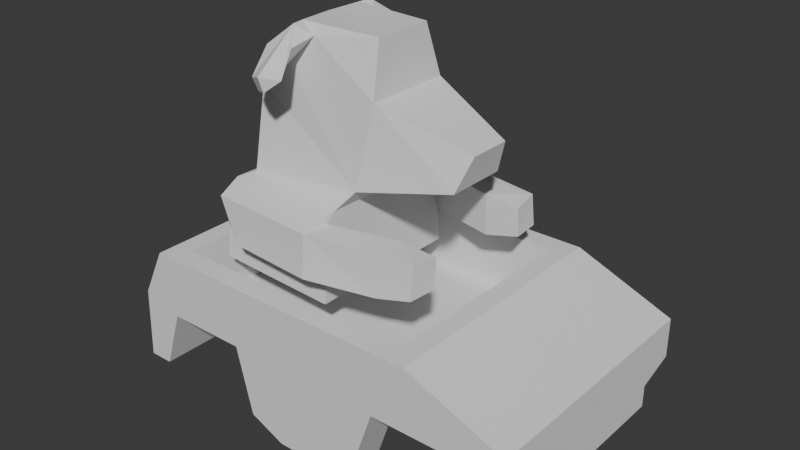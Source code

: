 # Source: p3.blend  (saved by Blender 4.0.36; exported with 4.5.12 LTS)
import bpy
from mathutils import Matrix  # noqa: F401  (used for matrix-valued properties, if any)

bpy.ops.wm.read_factory_settings(use_empty=True)
scene = bpy.context.scene
scene.name = 'Scene'

# ---- collections
col_collection = bpy.data.collections.new('Collection'); scene.collection.children.link(col_collection)

# ---- world
world_world = bpy.data.worlds.new('World'); scene.world = world_world
world_world.use_nodes = True; world_world.node_tree.nodes.clear()
_N = world_world.node_tree.nodes; _L = world_world.node_tree.links
n0 = _N.new('ShaderNodeOutputWorld'); n0.name = 'World Output'; n0.location = (300, 300)
n1 = _N.new('ShaderNodeBackground'); n1.name = 'Background'; n1.location = (10, 300)
n1.inputs[0].default_value = (0.05088, 0.05088, 0.05088, 1.0)
_L.new(n1.outputs[0], n0.inputs[0])
n0.is_active_output = True
world_world.color = (0.05088, 0.05088, 0.05088)
world_world.use_sun_shadow = False
world_world.sun_shadow_jitter_overblur = 0.0

# ---- meshes
me_plane = bpy.data.meshes.new('Plane')
me_plane.from_pydata([(-0.789, 0.8194, 0.4202), (-1.902, 0.8269, 0.4913), (0.2924, -0.7794, 0.4217), (0.4698, -0.3104, 0.2917), (-0.7183, 0.114, 0.6065), (-0.4333, -0.9524, 0.6065), (-1.085, -1.25, 0.9198), (-0.9543, -1.014, 0.6779), (-2.214, 0.5229, 0.5247), (-2.568, -0.6714, 0.6065), (-2.586, -1.227, 0.7536), (-2.05, 0.289, 0.596), (-1.807, 0.5441, 0.5681), (-1.647, 0.7134, 0.5622), (-1.856, 0.7055, 0.8404), (-2.172, 0.5595, 0.8145), (-1.868, 0.3432, 1.276), (-2.121, 0.2534, 1.129), (-1.615, 0.4203, 1.228), (-1.866, 0.481, 0.9423), (-2.115, 0.3086, 0.883), (-2.225, 0.5183, 0.6645), (-1.852, 0.8452, 0.6362), (-1.66, 0.6042, 0.9152), (-1.795, 0.3251, 1.11), (-1.797, 0.1873, 1.263), (-2.05, 0.09748, 1.116), (-1.544, 0.2643, 1.214), (-1.589, 0.4483, 1.083), (-2.044, 0.1526, 1.051), (-2.214, 0.5229, -5.364e-07), (-1.902, 0.8269, -5.066e-07), (-0.789, 0.8194, -5.066e-07), (-0.7183, 0.114, -4.47e-07), (-0.4333, -0.9524, -4.47e-07), (-0.9543, -1.014, -4.47e-07), (-2.568, -0.6714, -4.47e-07), (0.2924, -0.7794, -4.47e-07), (0.4698, -0.3104, -4.172e-07), (-2.712, -1.25, -5.066e-07), (-1.085, -1.25, -5.066e-07), (-1.085, -1.246, 1.034), (-2.712, -1.246, 0.9394), (-2.712, -1.355, -5.204e-07), (-1.085, -1.355, -5.204e-07), (-1.085, -2.413, 1.118), (-2.889, -2.413, 1.024), (-2.889, -2.413, -5.329e-07), (-1.085, -2.413, -5.329e-07), (-2.889, -1.941, 0.9815), (-1.085, -1.941, 1.076), (-1.085, -2.027, -5.204e-07), (-2.889, -2.027, -5.204e-07), (-1.11, -1.343, 1.417), (-2.61, -1.343, 1.323), (-1.11, -1.92, 1.459), (-2.315, -1.92, 1.365), (-1.085, -1.343, 1.049), (-0.1591, -1.916, 1.246), (-0.1591, -1.339, 1.204), (-0.135, -1.937, 0.8627), (-0.135, -1.339, 0.8355), (0.3285, -1.788, 1.221), (0.3285, -1.337, 1.179), (0.3526, -1.809, 0.8937), (0.3526, -1.349, 0.8665), (-0.1294, -1.816, 0.7743), (-0.1294, -1.452, 0.747), (0.3582, -1.814, 0.8052), (0.3582, -1.45, 0.778), (-2.533, -0.05445, -4.932e-07), (-2.535, -0.06223, 0.5648)], [], [(2, 3, 4, 5), (5, 4, 7), (7, 4, 13, 12), (1, 13, 4, 0), (22, 21, 15, 14), (7, 71, 9), (9, 10, 7), (7, 10, 6), (31, 30, 8, 1), (33, 32, 0, 4), (35, 34, 5, 7), (32, 31, 1, 0), (30, 70, 71, 8), (34, 37, 2, 5), (37, 38, 3, 2), (36, 39, 10, 9), (40, 35, 7, 6), (38, 33, 4, 3), (39, 40, 44, 43), (14, 15, 17, 16), (12, 11, 7), (23, 18, 27, 28), (16, 18, 14), (17, 20, 29, 26), (23, 22, 14, 18), (21, 20, 17, 15), (8, 11, 20, 21), (13, 1, 22, 23), (12, 13, 23, 19), (11, 12, 19, 20), (1, 8, 21, 22), (29, 24, 25, 26), (24, 28, 27, 25), (20, 19, 24, 29), (18, 16, 25, 27), (19, 23, 28, 24), (16, 17, 26, 25), (50, 49, 46, 45), (6, 10, 42, 41), (40, 6, 41, 44), (10, 39, 43, 42), (47, 48, 45, 46), (52, 51, 48, 47), (49, 52, 47, 46), (51, 50, 45, 48), (44, 41, 57, 50, 51), (42, 43, 52, 49), (43, 44, 51, 52), (41, 42, 54, 53), (53, 54, 56, 55), (42, 49, 56, 54), (49, 50, 55, 56), (57, 53, 59, 61), (58, 60, 64, 62), (53, 57, 41), (55, 50, 60, 58), (53, 55, 58, 59), (50, 57, 61, 60), (64, 65, 63, 62), (64, 60, 66, 68), (59, 58, 62, 63), (61, 59, 63, 65), (66, 67, 69, 68), (65, 64, 68, 69), (60, 61, 67, 66), (61, 65, 69, 67), (71, 7, 11, 8), (71, 70, 36, 9)])
_uv = me_plane.uv_layers.new(name='UVMap')
_uv.uv.foreach_set('vector', [1.0, 0.0, 1.0, 1.0, 0.0, 1.0, 0.4839, 0.0, 0.4839, 0.0, 0.0, 1.0, 0.0, 0.0, 0.0, 0.0, 0.0, 1.0, 0.0, 1.0, 0.0, 0.8058, 0.0, 1.0, 0.0, 1.0, 0.0, 1.0, 0.0, 1.0, 0.0, 1.0, 0.0, 1.0, 0.0, 1.0, 0.0, 1.0, 0.0, 0.0, 0.0, 0.5101, 0.0, 0.0, 0.0, 0.0, 0.0, 0.0, 0.0, 0.0, 0.0, 0.0, 0.0, 0.0, 0.0, 0.0, 0.0, 1.0, 0.0, 1.0, 0.0, 1.0, 0.0, 1.0, 0.0, 1.0, 0.0, 1.0, 0.0, 1.0, 0.0, 1.0, 0.0, 0.0, 0.4839, 0.0, 0.4839, 0.0, 0.0, 0.0, 0.0, 1.0, 0.0, 1.0, 0.0, 1.0, 0.0, 1.0, 0.0, 1.0, 0.0, 0.5166, 0.0, 0.5101, 0.0, 1.0, 0.4839, 0.0, 1.0, 0.0, 1.0, 0.0, 0.4839, 0.0, 1.0, 0.0, 1.0, 1.0, 1.0, 1.0, 1.0, 0.0, 0.0, 0.0, 0.0, 0.0, 0.0, 0.0, 0.0, 0.0, 0.0, 0.0, 0.0, 0.0, 0.0, 0.0, 0.0, 0.0, 1.0, 1.0, 0.0, 1.0, 0.0, 1.0, 1.0, 1.0, 0.0, 0.0, 0.0, 0.0, 0.0, 0.0, 0.0, 0.0, 0.0, 1.0, 0.0, 1.0, 0.0, 0.7992, 0.0, 0.8058, 0.0, 0.8058, 0.0, 0.7992, 0.0, 0.0, 0.0, 1.0, 0.0, 1.0, 0.0, 1.0, 0.0, 1.0, 0.0, 0.8058, 0.0, 1.0, 0.0, 1.0, 0.0, 0.7992, 0.0, 0.7992, 0.0, 0.7992, 0.0, 0.7992, 0.0, 1.0, 0.0, 1.0, 0.0, 1.0, 0.0, 1.0, 0.0, 1.0, 0.0, 0.7992, 0.0, 0.7992, 0.0, 1.0, 0.0, 1.0, 0.0, 0.7992, 0.0, 0.7992, 0.0, 1.0, 0.0, 1.0, 0.0, 1.0, 0.0, 1.0, 0.0, 1.0, 0.0, 0.8058, 0.0, 1.0, 0.0, 1.0, 0.0, 0.8058, 0.0, 0.7992, 0.0, 0.8058, 0.0, 0.8058, 0.0, 0.7992, 0.0, 1.0, 0.0, 1.0, 0.0, 1.0, 0.0, 1.0, 0.0, 0.7992, 0.0, 0.8058, 0.0, 0.8058, 0.0, 0.7992, 0.0, 0.8058, 0.0, 1.0, 0.0, 1.0, 0.0, 0.8058, 0.0, 0.7992, 0.0, 0.8058, 0.0, 0.8058, 0.0, 0.7992, 0.0, 1.0, 0.0, 0.8058, 0.0, 0.8058, 0.0, 1.0, 0.0, 0.8058, 0.0, 1.0, 0.0, 1.0, 0.0, 0.8058, 0.0, 0.8058, 0.0, 0.7992, 0.0, 0.7992, 0.0, 0.8058, 0.0, 0.0, 0.0, 0.0, 0.0, 0.0, 0.0, 0.0, 0.0, 0.0, 0.0, 0.0, 0.0, 0.0, 0.0, 0.0, 0.0, 0.0, 0.0, 0.0, 0.0, 0.0, 0.0, 0.0, 0.0, 0.0, 0.0, 0.0, 0.0, 0.0, 0.0, 0.0, 0.0, 0.0, 0.0, 0.0, 0.0, 0.0, 0.0, 0.0, 0.0, 0.0, 0.0, 0.0, 0.0, 0.0, 0.0, 0.0, 0.0, 0.0, 0.0, 0.0, 0.0, 0.0, 0.0, 0.0, 0.0, 0.0, 0.0, 0.0, 0.0, 0.0, 0.0, 0.0, 0.0, 0.0, 0.0, 0.0, 0.0, 0.0, 0.0, 0.0, 0.0, 0.0, 0.0, 0.0, 0.0, 0.0, 0.0, 0.0, 0.0, 0.0, 0.0, 0.0, 0.0, 0.0, 0.0, 0.0, 0.0, 0.0, 0.0, 0.0, 0.0, 0.0, 0.0, 0.0, 0.0, 0.0, 0.0, 0.0, 0.0, 0.0, 0.0, 0.0, 0.0, 0.0, 0.0, 0.0, 0.0, 0.0, 0.0, 0.0, 0.0, 0.0, 0.0, 0.0, 0.0, 0.0, 0.0, 0.0, 0.0, 0.0, 0.0, 0.0, 0.0, 0.0, 0.0, 0.0, 0.0, 0.0, 0.0, 0.0, 0.0, 0.0, 0.0, 0.0, 0.0, 0.0, 0.0, 0.0, 0.0, 0.0, 0.0, 0.0, 0.0, 0.0, 0.0, 0.0, 0.0, 0.0, 0.0, 0.0, 0.0, 0.0, 0.0, 0.0, 0.0, 0.0, 0.0, 0.0, 0.0, 0.0, 0.0, 0.0, 0.0, 0.0, 0.0, 0.0, 0.0, 0.0, 0.0, 0.0, 0.0, 0.0, 0.0, 0.0, 0.0, 0.0, 0.0, 0.0, 0.0, 0.0, 0.0, 0.0, 0.0, 0.0, 0.0, 0.0, 0.0, 0.0, 0.0, 0.0, 0.0, 0.0, 0.0, 0.0, 0.0, 0.0, 0.0, 0.0, 0.0, 0.0, 0.0, 0.0, 0.0, 0.0, 0.0, 0.0, 0.0, 0.0, 0.0, 0.0, 0.0, 0.0, 0.0, 0.0, 0.0, 0.0, 0.0, 0.0, 0.0, 0.0, 0.0, 0.0, 0.0, 0.0, 0.0, 0.0, 0.0, 0.0, 0.0, 0.0, 0.0, 0.5101, 0.0, 0.0, 0.0, 0.7992, 0.0, 1.0, 0.0, 0.5101, 0.0, 0.5166, 0.0, 0.0, 0.0, 0.0])
me_plane.update()
me_cube_004 = bpy.data.meshes.new('Cube.004')
me_cube_004.from_pydata([(-1.751, -1.486, 1.0), (1.751, -1.486, 1.0), (-2.02, -1.783, 1.0), (2.02, -1.783, 1.0), (-1.751, -1.486, 0.1737), (1.751, -1.486, 0.1737), (-2.361, -1.783, 0.3137), (3.383, -1.783, 0.458), (3.383, -1.783, -0.09431), (1.152, -1.783, -1.0), (2.869, -1.783, -0.09431), (2.763, -1.783, 0.1435), (1.541, -1.783, 0.1435), (0.04416, -1.783, -1.0), (-0.4489, -1.783, -0.7826), (-0.6756, -1.783, 0.1435), (-1.794, -1.783, 0.1435), (-2.069, -1.783, -0.686), (-2.402, -1.783, -0.686), (-1.751, 1.486, 1.0), (1.751, 1.486, 1.0), (-2.02, 1.783, 1.0), (2.02, 1.783, 1.0), (-1.751, 1.486, 0.1737), (1.751, 1.486, 0.1737), (-2.361, 1.783, 0.3137), (3.383, 1.783, 0.458), (3.383, 1.783, -0.09431), (1.152, 1.783, -1.0), (2.869, 1.783, -0.09431), (2.763, 1.783, 0.1435), (1.541, 1.783, 0.1435), (0.04416, 1.783, -1.0), (-0.4489, 1.783, -0.7826), (-0.6756, 1.783, 0.1435), (-1.794, 1.783, 0.1435), (-2.069, 1.783, -0.686), (-2.402, 1.783, -0.686), (0.9659, -1.263, -0.5245), (-0.3451, -1.263, 0.1435), (0.9659, 1.263, -0.5245), (0.04416, -1.263, -1.0), (1.152, -1.263, -1.0), (1.541, -1.263, 0.1435), (-0.4489, -1.263, -0.7826), (-0.6756, -1.263, 0.1435), (0.04416, 1.263, -1.0), (1.152, 1.263, -1.0), (1.541, 1.263, 0.1435), (-0.4489, 1.263, -0.7826), (-0.6756, 1.263, 0.1435), (0.0988, -1.263, -0.5245), (1.179, -1.263, 0.1435), (-0.2273, -1.263, -0.3807), (0.0988, 1.263, -0.5245), (1.179, 1.263, 0.1435), (-0.2273, 1.263, -0.3807), (-0.3451, 1.263, 0.1435), (2.869, -1.263, -0.2704), (2.869, 1.263, -0.2704), (2.763, -1.263, 0.1435), (2.763, 1.263, 0.1435), (-2.402, 1.263, -0.686), (-2.402, -1.263, -0.686), (-1.794, -1.263, 0.1435), (-1.794, 1.263, 0.1435), (-2.069, -1.263, -0.686), (-2.069, 1.263, -0.686), (3.383, -1.263, -0.2704), (3.383, 1.263, -0.2704), (2.869, -1.263, -0.5744), (2.869, 1.263, -0.5744), (3.383, -1.263, -0.5744), (3.383, 1.263, -0.5744)], [], [(7, 3, 2, 6), (4, 5, 24, 23), (1, 0, 2, 3), (1, 20, 24, 5), (0, 19, 21, 2), (0, 1, 5, 4), (8, 68, 69, 27, 26, 7), (6, 2, 21, 25), (0, 4, 23, 19), (18, 6, 25, 37, 62, 63), (12, 15, 45, 43), (1, 3, 22, 20), (26, 25, 21, 22), (20, 22, 21, 19), (19, 23, 24, 20), (32, 46, 49, 33), (10, 58, 68, 8), (11, 60, 58, 10), (67, 36, 35, 65), (62, 37, 36, 67), (15, 12, 11, 10, 8, 7, 6, 18, 17, 16), (31, 34, 35, 36, 37, 25, 26, 27, 29, 30), (28, 47, 46, 32), (33, 49, 50, 34), (14, 44, 41, 13), (34, 31, 48, 50), (31, 48, 47, 28), (13, 41, 42, 9), (15, 45, 44, 14), (9, 42, 43, 12), (14, 13, 9, 12, 15), (28, 32, 33, 34, 31), (51, 38, 42, 41), (38, 52, 43, 42), (53, 51, 41, 44), (39, 53, 44, 45), (40, 54, 46, 47), (55, 40, 47, 48), (54, 56, 49, 46), (56, 57, 50, 49), (52, 39, 45, 43), (57, 55, 48, 50), (38, 51, 54, 40), (52, 38, 40, 55), (3, 7, 26, 22), (57, 56, 53, 39), (56, 54, 51, 53), (18, 63, 66, 17), (63, 62, 67, 66), (17, 66, 64, 16), (66, 67, 65, 64), (45, 15, 16, 64), (50, 57, 39, 45), (34, 50, 65, 35), (65, 50, 45, 64), (60, 11, 12, 43), (55, 48, 43, 52), (30, 61, 48, 31), (61, 60, 43, 48), (58, 60, 61, 59), (59, 61, 30, 29), (72, 70, 71, 73), (59, 69, 73, 71), (69, 59, 29, 27), (58, 59, 71, 70), (69, 68, 72, 73), (68, 58, 70, 72)])
_uv = me_cube_004.uv_layers.new(name='UVMap')
_uv.uv.foreach_set('vector', [0.5, 0.75, 0.625, 0.75, 0.625, 1.0, 0.5, 1.0, 0.8583, 0.7292, 0.6417, 0.7292, 0.6417, 0.7292, 0.8583, 0.7292, 0.6417, 0.7292, 0.8583, 0.7292, 0.875, 0.75, 0.625, 0.75, 0.6417, 0.7292, 0.6417, 0.7292, 0.6417, 0.7292, 0.6417, 0.7292, 0.8583, 0.7292, 0.8583, 0.7292, 0.875, 0.75, 0.875, 0.75, 0.8583, 0.7292, 0.6417, 0.7292, 0.6417, 0.7292, 0.8583, 0.7292, 0.4633, 0.75, 0.4633, 0.75, 0.4633, 0.75, 0.4633, 0.75, 0.5, 0.75, 0.5, 0.75, 0.5, 0.0, 0.625, 0.0, 0.625, 0.0, 0.5, 0.0, 0.8583, 0.7292, 0.8583, 0.7292, 0.8583, 0.7292, 0.8583, 0.7292, 0.4046, 0.0, 0.5, 0.0, 0.5, 0.0, 0.4046, 0.0, 0.4046, 0.0, 0.4046, 0.0, 0.4845, 0.8301, 0.4794, 0.9264, 0.4794, 0.9264, 0.4845, 0.8301, 0.6417, 0.7292, 0.625, 0.75, 0.625, 0.75, 0.6417, 0.7292, 0.5, 0.75, 0.5, 1.0, 0.625, 1.0, 0.625, 0.75, 0.6417, 0.7292, 0.625, 0.75, 0.875, 0.75, 0.8583, 0.7292, 0.8583, 0.7292, 0.8583, 0.7292, 0.6417, 0.7292, 0.6417, 0.7292, 0.0, 0.0, 0.0, 0.0, 0.0, 0.0, 0.0, 0.0, 0.4629, 0.7723, 0.4629, 0.7723, 0.4633, 0.75, 0.4633, 0.75, 0.4838, 0.7769, 0.4838, 0.7769, 0.4629, 0.7723, 0.4629, 0.7723, 0.4037, 0.9839, 0.4037, 0.9839, 0.4794, 0.975, 0.4794, 0.975, 0.4046, 1.0, 0.4046, 1.0, 0.4037, 0.9839, 0.4037, 0.9839, 0.4794, 0.9264, 0.4845, 0.8301, 0.4838, 0.7769, 0.4629, 0.7723, 0.4633, 0.75, 0.5, 0.75, 0.5, 1.0, 0.4046, 1.0, 0.4037, 0.9839, 0.4794, 0.975, 0.4845, 0.8301, 0.4794, 0.9264, 0.4794, 0.975, 0.4037, 0.9839, 0.4046, 1.0, 0.5, 1.0, 0.5, 0.75, 0.4633, 0.75, 0.4629, 0.7723, 0.4838, 0.7769, 0.0, 0.0, 0.0, 0.0, 0.0, 0.0, 0.0, 0.0, 0.0, 0.0, 0.0, 0.0, 0.0, 0.0, 0.0, 0.0, 0.0, 0.0, 0.0, 0.0, 0.0, 0.0, 0.0, 0.0, 0.4794, 0.9264, 0.4845, 0.8301, 0.4845, 0.8301, 0.4794, 0.9264, 0.0, 0.0, 0.0, 0.0, 0.0, 0.0, 0.0, 0.0, 0.0, 0.0, 0.0, 0.0, 0.0, 0.0, 0.0, 0.0, 0.0, 0.0, 0.0, 0.0, 0.0, 0.0, 0.0, 0.0, 0.0, 0.0, 0.0, 0.0, 0.0, 0.0, 0.0, 0.0, 0.0, 0.0, 0.0, 0.0, 0.0, 0.0, 0.0, 0.0, 0.0, 0.0, 0.0, 0.0, 0.0, 0.0, 0.0, 0.0, 0.0, 0.0, 0.0, 0.0, 0.3992, 0.8919, 0.3996, 0.8544, 0.375, 0.8462, 0.375, 0.894, 0.3996, 0.8544, 0.4591, 0.8456, 0.4845, 0.8301, 0.375, 0.8462, 0.4125, 0.9061, 0.3992, 0.8919, 0.375, 0.894, 0.3957, 0.9155, 0.4564, 0.9118, 0.4125, 0.9061, 0.3957, 0.9155, 0.4794, 0.9264, 0.3996, 0.8544, 0.3992, 0.8919, 0.375, 0.894, 0.375, 0.8462, 0.4591, 0.8456, 0.3996, 0.8544, 0.375, 0.8462, 0.4845, 0.8301, 0.3992, 0.8919, 0.4125, 0.9061, 0.3957, 0.9155, 0.375, 0.894, 0.4125, 0.9061, 0.4564, 0.9118, 0.4794, 0.9264, 0.3957, 0.9155, 0.4591, 0.8456, 0.4564, 0.9118, 0.4794, 0.9264, 0.4845, 0.8301, 0.4564, 0.9118, 0.4591, 0.8456, 0.4845, 0.8301, 0.4794, 0.9264, 0.3996, 0.8544, 0.3992, 0.8919, 0.3992, 0.8919, 0.3996, 0.8544, 0.4591, 0.8456, 0.3996, 0.8544, 0.3996, 0.8544, 0.4591, 0.8456, 0.625, 0.75, 0.5, 0.75, 0.5, 0.75, 0.625, 0.75, 0.4564, 0.9118, 0.4125, 0.9061, 0.4125, 0.9061, 0.4564, 0.9118, 0.4125, 0.9061, 0.3992, 0.8919, 0.3992, 0.8919, 0.4125, 0.9061, 0.4046, 1.0, 0.4046, 1.0, 0.4037, 0.9839, 0.4037, 0.9839, 0.4046, 1.0, 0.4046, 1.0, 0.4037, 0.9839, 0.4037, 0.9839, 0.4037, 0.9839, 0.4037, 0.9839, 0.4794, 0.975, 0.4794, 0.975, 0.4037, 0.9839, 0.4037, 0.9839, 0.4794, 0.975, 0.4794, 0.975, 0.0, 0.0, 0.0, 0.0, 0.0, 0.0, 0.0, 0.0, 0.0, 0.0, 0.0, 0.0, 0.0, 0.0, 0.0, 0.0, 0.0, 0.0, 0.0, 0.0, 0.0, 0.0, 0.0, 0.0, 0.0, 0.0, 0.0, 0.0, 0.0, 0.0, 0.0, 0.0, 0.0, 0.0, 0.0, 0.0, 0.0, 0.0, 0.0, 0.0, 0.0, 0.0, 0.0, 0.0, 0.0, 0.0, 0.0, 0.0, 0.0, 0.0, 0.0, 0.0, 0.0, 0.0, 0.0, 0.0, 0.0, 0.0, 0.0, 0.0, 0.0, 0.0, 0.0, 0.0, 0.4629, 0.7723, 0.4838, 0.7769, 0.4838, 0.7769, 0.4629, 0.7723, 0.4629, 0.7723, 0.4838, 0.7769, 0.4838, 0.7769, 0.4629, 0.7723, 0.4633, 0.75, 0.4629, 0.7723, 0.4629, 0.7723, 0.4633, 0.75, 0.4629, 0.7723, 0.4633, 0.75, 0.4633, 0.75, 0.4629, 0.7723, 0.4633, 0.75, 0.4629, 0.7723, 0.4629, 0.7723, 0.4633, 0.75, 0.4629, 0.7723, 0.4629, 0.7723, 0.4629, 0.7723, 0.4629, 0.7723, 0.4633, 0.75, 0.4633, 0.75, 0.4633, 0.75, 0.4633, 0.75, 0.4633, 0.75, 0.4629, 0.7723, 0.4629, 0.7723, 0.4633, 0.75])
me_cube_004.update()

# ---- objects
ob_plane = bpy.data.objects.new('Plane', me_plane)
ob_cube = bpy.data.objects.new('Cube', me_cube_004)

# ---- transforms, parenting, visibility, modifiers, constraints
ob_plane.location = (0.0, 0.0, 0.0)
ob_plane.rotation_euler = (1.571, -0.0, 0.0)
_m = ob_plane.modifiers.new('Decimate', 'DECIMATE')
_m.ratio = 0.6781
_m = ob_plane.modifiers.new('Mirror', 'MIRROR')
_m.use_axis = (False, False, True)
ob_cube.location = (-1.329, 0.0, -3.215)

# ---- collection membership
col_collection.objects.link(ob_plane)
col_collection.objects.link(ob_cube)

# ---- scene / render settings (as saved in the file)
scene.frame_start = 1; scene.frame_end = 250; scene.frame_set(4)
scene.render.engine = 'BLENDER_EEVEE_NEXT'
scene.cycles.sampling_pattern = 'TABULATED_SOBOL'
bpy.context.view_layer.update()

# ---- added for rendering (the .blend has no active camera and no usable light): camera, sun
cam_auto = bpy.data.cameras.new('AutoCamera')
cam_auto.lens = 50.0
cam_auto.sensor_width = 36.0
cam_auto.clip_end = 1000.0
ob_auto_camera = bpy.data.objects.new('AutoCamera', cam_auto)
scene.collection.objects.link(ob_auto_camera)
ob_auto_camera.location = (6.99355, -9.39873, 4.57416)
ob_auto_camera.rotation_euler = (1.09748, -7.21219e-08, 0.694738)
scene.camera = ob_auto_camera
light_auto_sun = bpy.data.lights.new('AutoSun', 'SUN')
light_auto_sun.energy = 3.0
light_auto_sun.angle = 0.0523599
ob_auto_sun = bpy.data.objects.new('AutoSun', light_auto_sun)
scene.collection.objects.link(ob_auto_sun)
ob_auto_sun.rotation_euler = (0.872665, 0.174533, 0.523599)
bpy.context.view_layer.update()
